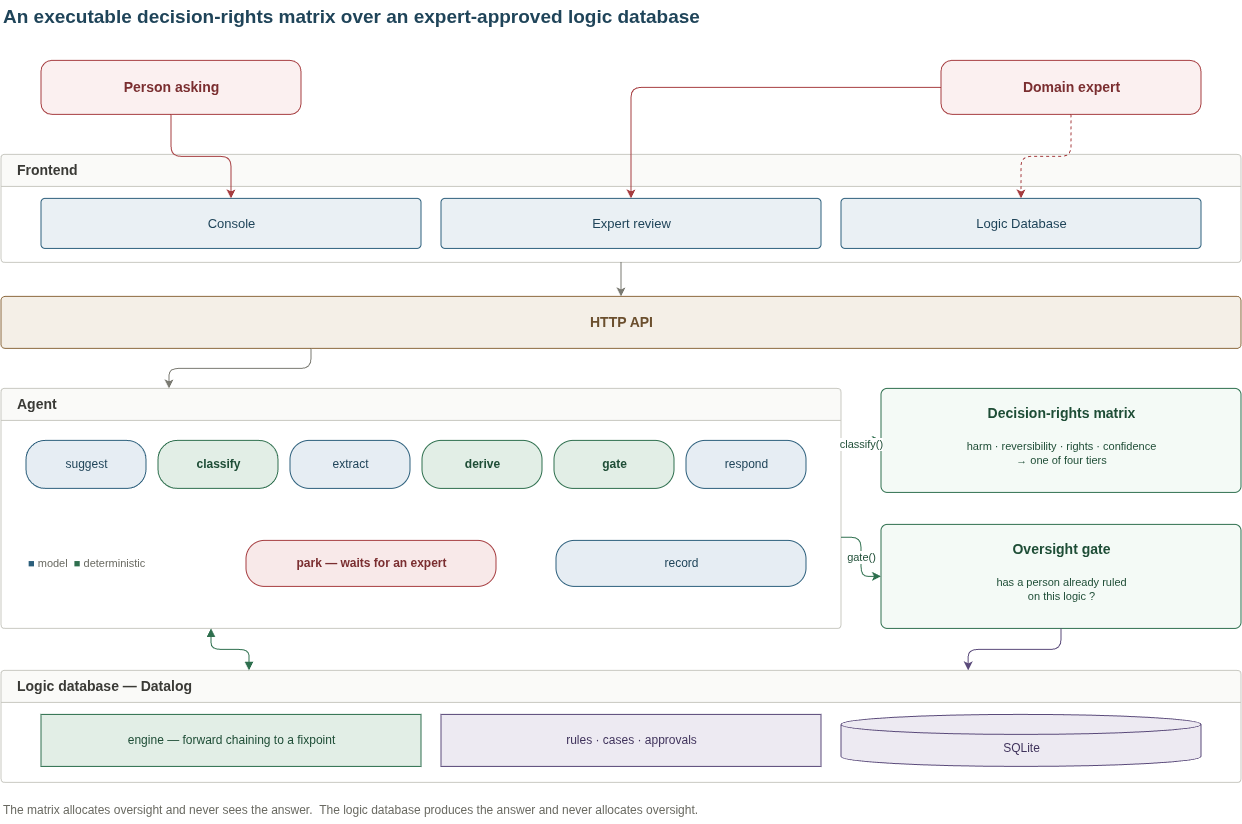

The diagram above was exported from draw.io. Its source (the exported page's mxGraphModel, read from the mxfile embedded in the PNG):
<mxGraphModel dx="1926" dy="1204" grid="1" gridSize="10" guides="1" tooltips="1" connect="1" arrows="1" fold="1" page="1" pageScale="1" pageWidth="1400" pageHeight="860" math="0" shadow="0">
  <root>
    <mxCell id="0" />
    <mxCell id="1" parent="0" />
    <mxCell id="t" parent="1" style="text;html=1;align=left;verticalAlign=middle;fontSize=19;fontStyle=1;fontColor=#1F4459;" value="An executable decision-rights matrix over an expert-approved logic database" vertex="1">
      <mxGeometry height="34" width="1000" x="80" y="16" as="geometry" />
    </mxCell>
    <mxCell id="pu" parent="1" style="rounded=1;arcSize=20;html=1;fillColor=#FBF0F0;strokeColor=#A63D40;fontColor=#7A2E30;fontSize=14;fontStyle=1;" value="Person asking" vertex="1">
      <mxGeometry height="54" width="260" x="120" y="76" as="geometry" />
    </mxCell>
    <mxCell id="pe" parent="1" style="rounded=1;arcSize=20;html=1;fillColor=#FBF0F0;strokeColor=#A63D40;fontColor=#7A2E30;fontSize=14;fontStyle=1;" value="Domain expert" vertex="1">
      <mxGeometry height="54" width="260" x="1020" y="76" as="geometry" />
    </mxCell>
    <mxCell id="fe" parent="1" style="swimlane;html=1;startSize=32;rounded=1;arcSize=4;fillColor=#FAFAF8;strokeColor=#C9C9C2;fontColor=#3A3A36;fontSize=14;fontStyle=1;align=left;spacingLeft=14;" value="Frontend" vertex="1">
      <mxGeometry height="108" width="1240" x="80" y="170" as="geometry" />
    </mxCell>
    <mxCell id="fe1" parent="fe" style="rounded=1;arcSize=8;html=1;fillColor=#EAF0F4;strokeColor=#2C5F7C;fontColor=#1F4459;fontSize=13;" value="Console" vertex="1">
      <mxGeometry height="50" width="380" x="40" y="44" as="geometry" />
    </mxCell>
    <mxCell id="fe2" parent="fe" style="rounded=1;arcSize=8;html=1;fillColor=#EAF0F4;strokeColor=#2C5F7C;fontColor=#1F4459;fontSize=13;" value="Expert review" vertex="1">
      <mxGeometry height="50" width="380" x="440" y="44" as="geometry" />
    </mxCell>
    <mxCell id="fe3" parent="fe" style="rounded=1;arcSize=8;html=1;fillColor=#EAF0F4;strokeColor=#2C5F7C;fontColor=#1F4459;fontSize=13;" value="Logic Database" vertex="1">
      <mxGeometry height="50" width="360" x="840" y="44" as="geometry" />
    </mxCell>
    <mxCell id="api" parent="1" style="rounded=1;arcSize=8;html=1;fillColor=#F4EFE7;strokeColor=#8C6A3F;fontColor=#6B4F2E;fontSize=14;fontStyle=1;" value="HTTP API" vertex="1">
      <mxGeometry height="52" width="1240" x="80" y="312" as="geometry" />
    </mxCell>
    <mxCell id="ag" parent="1" style="swimlane;html=1;startSize=32;rounded=1;arcSize=4;fillColor=#FAFAF8;strokeColor=#C9C9C2;fontColor=#3A3A36;fontSize=14;fontStyle=1;align=left;spacingLeft=14;" value="Agent" vertex="1">
      <mxGeometry height="240" width="840" x="80" y="404" as="geometry" />
    </mxCell>
    <mxCell id="n1" parent="ag" style="rounded=1;arcSize=40;html=1;fillColor=#E6EDF3;strokeColor=#2C5F7C;fontColor=#1F4459;fontSize=12;" value="suggest" vertex="1">
      <mxGeometry height="48" width="120" x="25" y="52" as="geometry" />
    </mxCell>
    <mxCell id="n2" parent="ag" style="rounded=1;arcSize=40;html=1;fillColor=#E2EEE6;strokeColor=#2E6F4E;fontColor=#1E4D36;fontSize=12;fontStyle=1;" value="classify" vertex="1">
      <mxGeometry height="48" width="120" x="157" y="52" as="geometry" />
    </mxCell>
    <mxCell id="n3" parent="ag" style="rounded=1;arcSize=40;html=1;fillColor=#E6EDF3;strokeColor=#2C5F7C;fontColor=#1F4459;fontSize=12;" value="extract" vertex="1">
      <mxGeometry height="48" width="120" x="289" y="52" as="geometry" />
    </mxCell>
    <mxCell id="n4" parent="ag" style="rounded=1;arcSize=40;html=1;fillColor=#E2EEE6;strokeColor=#2E6F4E;fontColor=#1E4D36;fontSize=12;fontStyle=1;" value="derive" vertex="1">
      <mxGeometry height="48" width="120" x="421" y="52" as="geometry" />
    </mxCell>
    <mxCell id="n5" parent="ag" style="rounded=1;arcSize=40;html=1;fillColor=#E2EEE6;strokeColor=#2E6F4E;fontColor=#1E4D36;fontSize=12;fontStyle=1;" value="gate" vertex="1">
      <mxGeometry height="48" width="120" x="553" y="52" as="geometry" />
    </mxCell>
    <mxCell id="n6" parent="ag" style="rounded=1;arcSize=40;html=1;fillColor=#E6EDF3;strokeColor=#2C5F7C;fontColor=#1F4459;fontSize=12;" value="respond" vertex="1">
      <mxGeometry height="48" width="120" x="685" y="52" as="geometry" />
    </mxCell>
    <mxCell id="n7" parent="ag" style="rounded=1;arcSize=40;html=1;fillColor=#F8E9E9;strokeColor=#A63D40;fontColor=#7A2E30;fontSize=12;fontStyle=1;" value="park — waits for an expert" vertex="1">
      <mxGeometry height="46" width="250" x="245" y="152" as="geometry" />
    </mxCell>
    <mxCell id="n8" parent="ag" style="rounded=1;arcSize=40;html=1;fillColor=#E6EDF3;strokeColor=#2C5F7C;fontColor=#1F4459;fontSize=12;" value="record" vertex="1">
      <mxGeometry height="46" width="250" x="555" y="152" as="geometry" />
    </mxCell>
    <mxCell id="lgd" parent="ag" style="text;html=1;align=left;verticalAlign=middle;fontSize=11;fontColor=#6A6A62;" value="&lt;font color=&quot;#2C5F7C&quot;&gt;■&lt;/font&gt; model  &lt;font color=&quot;#2E6F4E&quot;&gt;■&lt;/font&gt; deterministic" vertex="1">
      <mxGeometry height="46" width="200" x="25" y="152" as="geometry" />
    </mxCell>
    <mxCell id="mx" parent="1" style="rounded=1;arcSize=6;html=1;fillColor=#F4FAF6;strokeColor=#2E6F4E;fontColor=#1E4D36;fontSize=14;fontStyle=1;verticalAlign=top;spacingTop=10;" value="Decision-rights matrix" vertex="1">
      <mxGeometry height="104" width="360" x="960" y="404" as="geometry" />
    </mxCell>
    <mxCell id="mxi" parent="mx" style="text;html=1;align=center;verticalAlign=middle;fontSize=11;fontColor=#1E4D36;" value="harm · reversibility · rights · confidence&lt;br&gt;→ one of four tiers" vertex="1">
      <mxGeometry height="50" width="330" x="15" y="40" as="geometry" />
    </mxCell>
    <mxCell id="gt" parent="1" style="rounded=1;arcSize=6;html=1;fillColor=#F4FAF6;strokeColor=#2E6F4E;fontColor=#1E4D36;fontSize=14;fontStyle=1;verticalAlign=top;spacingTop=10;" value="Oversight gate" vertex="1">
      <mxGeometry height="104" width="360" x="960" y="540" as="geometry" />
    </mxCell>
    <mxCell id="gti" parent="gt" style="text;html=1;align=center;verticalAlign=middle;fontSize=11;fontColor=#1E4D36;" value="has a person already ruled&lt;br&gt;on this logic ?" vertex="1">
      <mxGeometry height="50" width="330" x="15" y="40" as="geometry" />
    </mxCell>
    <mxCell id="lg" parent="1" style="swimlane;html=1;startSize=32;rounded=1;arcSize=4;fillColor=#FAFAF8;strokeColor=#C9C9C2;fontColor=#3A3A36;fontSize=14;fontStyle=1;align=left;spacingLeft=14;" value="Logic database — Datalog" vertex="1">
      <mxGeometry height="112" width="1240" x="80" y="686" as="geometry" />
    </mxCell>
    <mxCell id="lg1" parent="lg" style="rounded=0;html=1;fillColor=#E2EEE6;strokeColor=#2E6F4E;fontColor=#1E4D36;fontSize=12;" value="engine — forward chaining to a fixpoint" vertex="1">
      <mxGeometry height="52" width="380" x="40" y="44" as="geometry" />
    </mxCell>
    <mxCell id="lg2" parent="lg" style="rounded=0;html=1;fillColor=#EDEAF2;strokeColor=#5A4A7A;fontColor=#40335C;fontSize=12;" value="rules · cases · approvals" vertex="1">
      <mxGeometry height="52" width="380" x="440" y="44" as="geometry" />
    </mxCell>
    <mxCell id="lg3" parent="lg" style="shape=cylinder3;boundedLbl=1;backgroundOutline=1;size=10;html=1;fillColor=#EDEAF2;strokeColor=#5A4A7A;fontColor=#40335C;fontSize=12;" value="SQLite" vertex="1">
      <mxGeometry height="52" width="360" x="840" y="44" as="geometry" />
    </mxCell>
    <mxCell id="a1" edge="1" parent="1" source="pu" style="edgeStyle=orthogonalEdgeStyle;rounded=1;html=1;strokeColor=#A63D40;" target="fe1">
      <mxGeometry relative="1" as="geometry" />
    </mxCell>
    <mxCell id="a2" edge="1" parent="1" source="pe" style="edgeStyle=orthogonalEdgeStyle;rounded=1;html=1;strokeColor=#A63D40;" target="fe2">
      <mxGeometry relative="1" as="geometry" />
    </mxCell>
    <mxCell id="a3" edge="1" parent="1" source="pe" style="edgeStyle=orthogonalEdgeStyle;rounded=1;html=1;strokeColor=#A63D40;dashed=1;" target="fe3">
      <mxGeometry relative="1" as="geometry" />
    </mxCell>
    <mxCell id="a4" edge="1" parent="1" source="fe" style="edgeStyle=orthogonalEdgeStyle;rounded=1;html=1;strokeColor=#7A7A72;exitX=0.5;exitY=1;exitDx=0;exitDy=0;entryX=0.5;entryY=0;entryDx=0;entryDy=0;" target="api">
      <mxGeometry relative="1" as="geometry" />
    </mxCell>
    <mxCell id="a5" edge="1" parent="1" source="api" style="edgeStyle=orthogonalEdgeStyle;rounded=1;html=1;strokeColor=#7A7A72;exitX=0.25;exitY=1;exitDx=0;exitDy=0;entryX=0.2;entryY=0;entryDx=0;entryDy=0;" target="ag">
      <mxGeometry relative="1" as="geometry" />
    </mxCell>
    <mxCell id="a6" edge="1" parent="1" source="ag" style="edgeStyle=orthogonalEdgeStyle;rounded=1;html=1;strokeColor=#2E6F4E;fontSize=11;fontColor=#1E4D36;exitX=1;exitY=0.25;exitDx=0;exitDy=0;entryX=0;entryY=0.5;entryDx=0;entryDy=0;" target="mx" value="classify()">
      <mxGeometry relative="1" as="geometry" />
    </mxCell>
    <mxCell id="a7" edge="1" parent="1" source="ag" style="edgeStyle=orthogonalEdgeStyle;rounded=1;html=1;strokeColor=#2E6F4E;fontSize=11;fontColor=#1E4D36;exitX=1;exitY=0.62;exitDx=0;exitDy=0;entryX=0;entryY=0.5;entryDx=0;entryDy=0;" target="gt" value="gate()">
      <mxGeometry relative="1" as="geometry" />
    </mxCell>
    <mxCell id="a8" edge="1" parent="1" source="ag" style="edgeStyle=orthogonalEdgeStyle;rounded=1;html=1;strokeColor=#2E6F4E;startArrow=block;startFill=1;endArrow=block;endFill=1;exitX=0.25;exitY=1;exitDx=0;exitDy=0;entryX=0.2;entryY=0;entryDx=0;entryDy=0;" target="lg">
      <mxGeometry relative="1" as="geometry" />
    </mxCell>
    <mxCell id="a9" edge="1" parent="1" source="gt" style="edgeStyle=orthogonalEdgeStyle;rounded=1;html=1;strokeColor=#5A4A7A;exitX=0.5;exitY=1;exitDx=0;exitDy=0;entryX=0.78;entryY=0;entryDx=0;entryDy=0;" target="lg">
      <mxGeometry relative="1" as="geometry">
        <Array as="points">
          <mxPoint x="1140" y="665" />
        </Array>
      </mxGeometry>
    </mxCell>
    <mxCell id="nt" parent="1" style="text;html=1;align=left;verticalAlign=middle;fontSize=12;fontColor=#6A6A62;" value="The matrix allocates oversight and never sees the answer.  The logic database produces the answer and never allocates oversight." vertex="1">
      <mxGeometry height="28" width="1100" x="80" y="812" as="geometry" />
    </mxCell>
  </root>
</mxGraphModel>